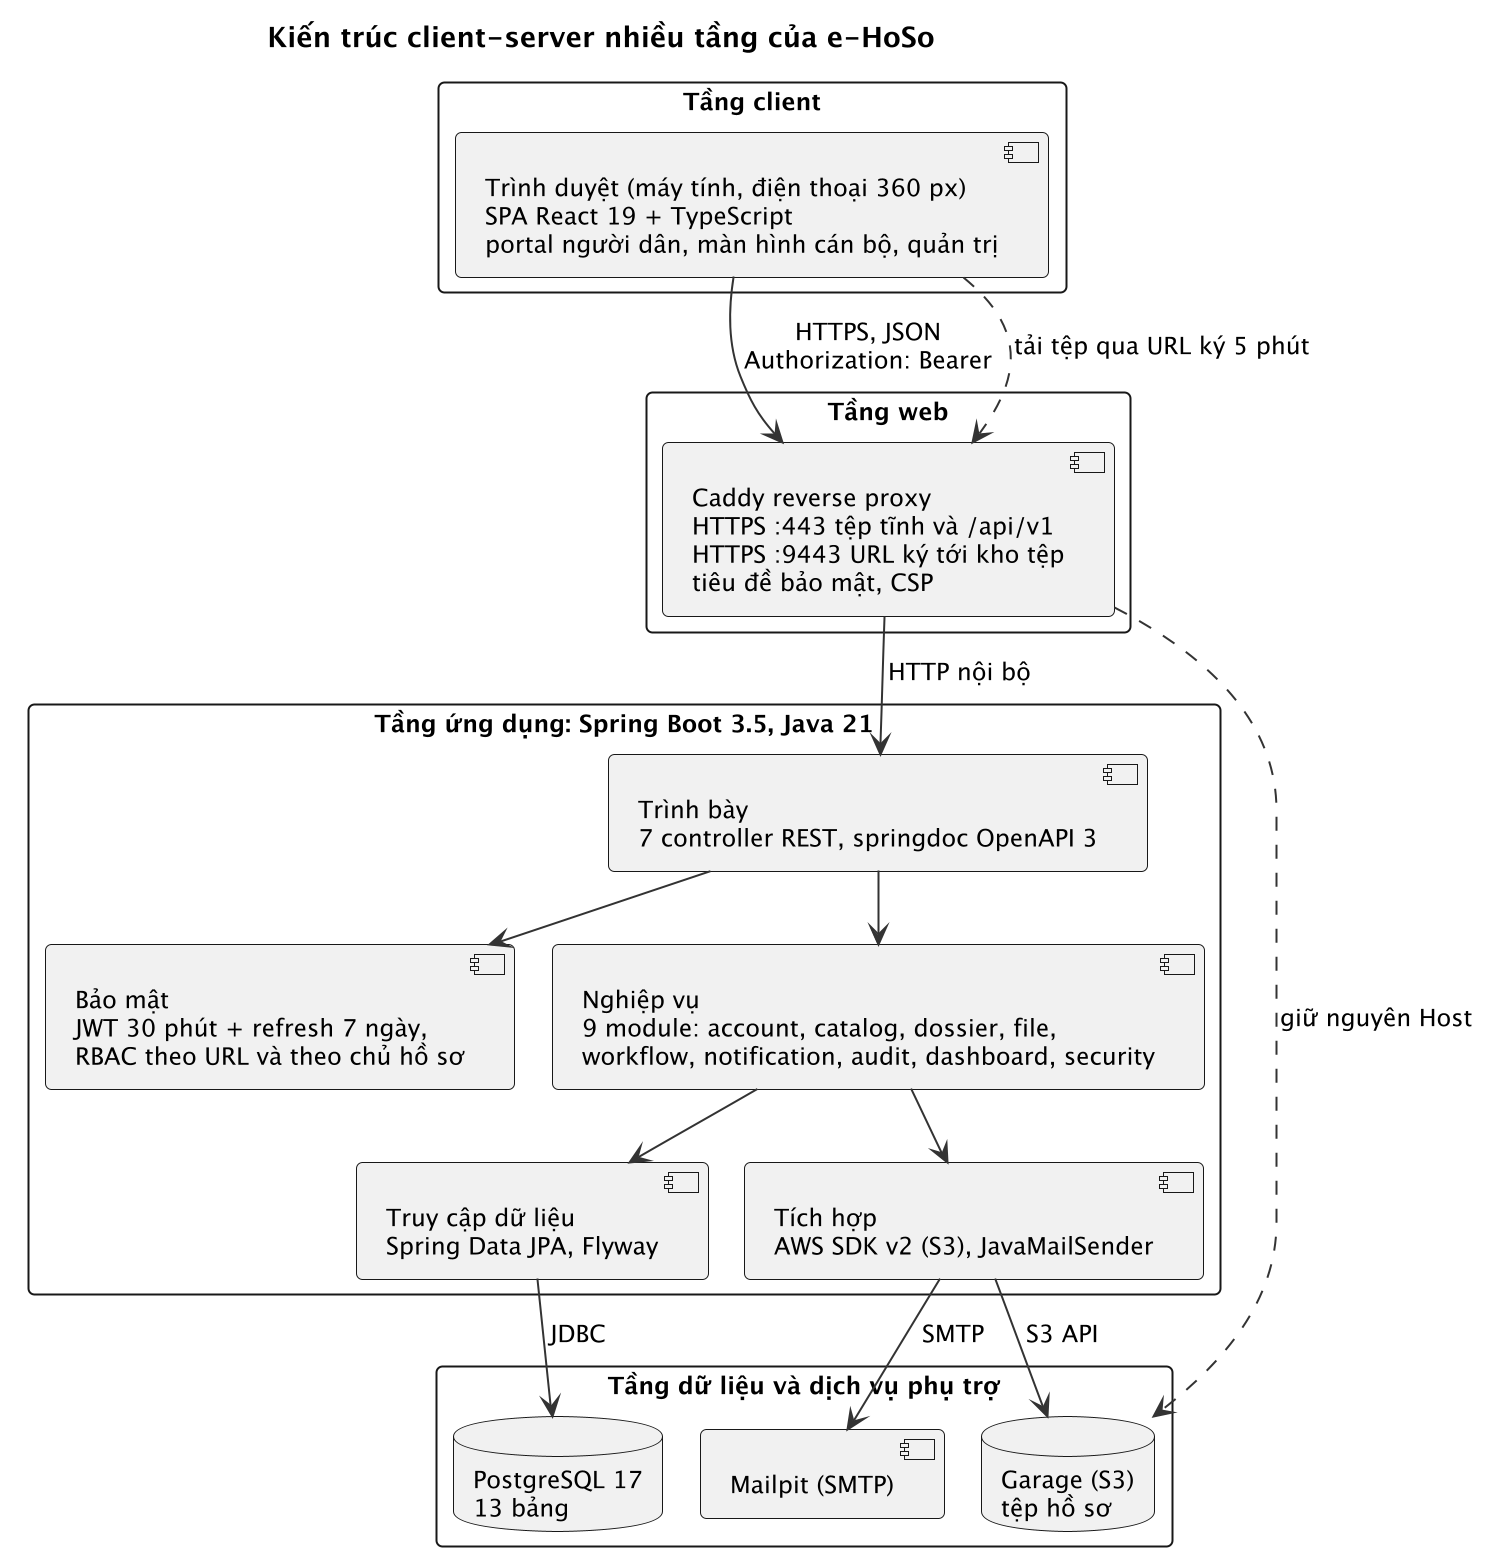

The diagram above was rendered by PlantUML. Its source (embedded in the PNG):
@startuml 25_kien_truc_client_server
!pragma layout smetana
skinparam shadowing false
skinparam dpi 192
skinparam monochrome true
skinparam defaultFontName "Liberation Sans"
skinparam defaultFontSize 12
skinparam roundCorner 6
skinparam ArrowColor #333333
skinparam BackgroundColor white
title Kiến trúc client-server nhiều tầng của e-HoSo
rectangle "Tầng client" as T1 {
  component "Trình duyệt (máy tính, điện thoại 360 px)\nSPA React 19 + TypeScript\nportal người dân, màn hình cán bộ, quản trị" as SPA
}
rectangle "Tầng web" as T2 {
  component "Caddy reverse proxy\nHTTPS :443 tệp tĩnh và /api/v1\nHTTPS :9443 URL ký tới kho tệp\ntiêu đề bảo mật, CSP" as PROXY
}
rectangle "Tầng ứng dụng: Spring Boot 3.5, Java 21" as T3 {
  component "Trình bày\n7 controller REST, springdoc OpenAPI 3" as C
  component "Bảo mật\nJWT 30 phút + refresh 7 ngày,\nRBAC theo URL và theo chủ hồ sơ" as SEC
  component "Nghiệp vụ\n9 module: account, catalog, dossier, file,\nworkflow, notification, audit, dashboard, security" as SVC
  component "Truy cập dữ liệu\nSpring Data JPA, Flyway" as REPO
  component "Tích hợp\nAWS SDK v2 (S3), JavaMailSender" as INT
}
rectangle "Tầng dữ liệu và dịch vụ phụ trợ" as T4 {
  database "PostgreSQL 17\n13 bảng" as DB
  database "Garage (S3)\ntệp hồ sơ" as S3
  component "Mailpit (SMTP)" as MAIL
}
SPA --> PROXY : HTTPS, JSON\nAuthorization: Bearer
PROXY --> C : HTTP nội bộ
C --> SEC
C --> SVC
SVC --> REPO
SVC --> INT
REPO --> DB : JDBC
INT --> S3 : S3 API
INT --> MAIL : SMTP
SPA ..> PROXY : tải tệp qua URL ký 5 phút
PROXY ..> S3 : giữ nguyên Host
@enduml